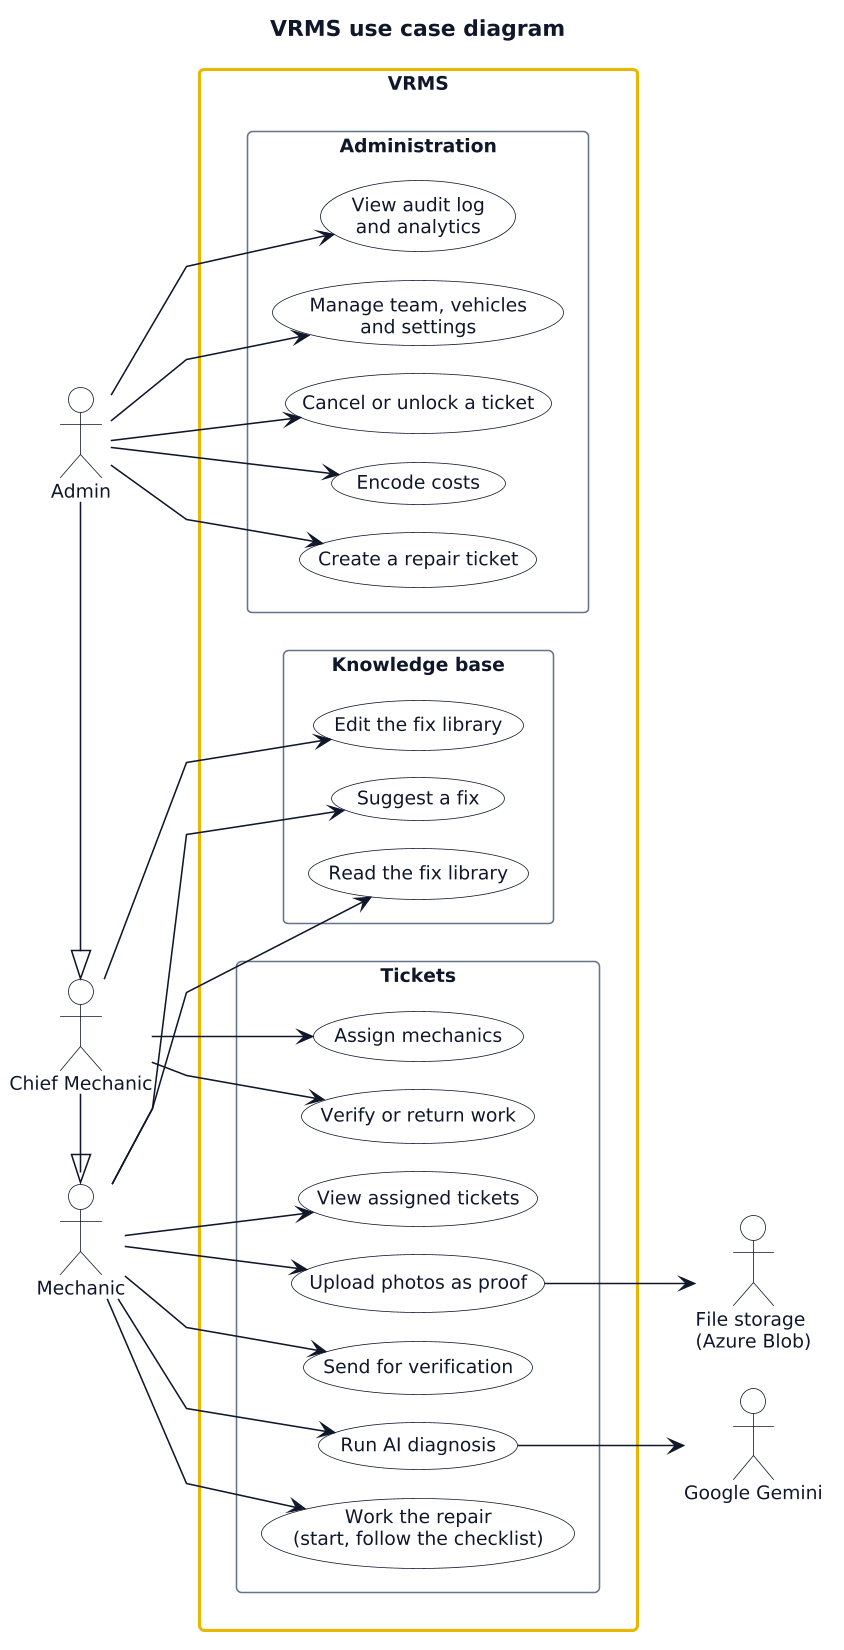

The diagram above was rendered by PlantUML. Its source (embedded in the PNG):
@startuml 4.4.2-use-case
!include _style.iuml
title VRMS use case diagram
left to right direction
skinparam linetype polyline
skinparam packageStyle rectangle
skinparam nodesep 18
skinparam ranksep 70

actor "Mechanic" as M
actor "Chief Mechanic" as C
actor "Admin" as A
actor "Google Gemini" as G
actor "File storage\n(Azure Blob)" as B

rectangle "VRMS" #FFFFFF;line:E8B800;line.bold {
  rectangle "Tickets" {
    usecase "View assigned tickets" as UC1
    usecase "Work the repair\n(start, follow the checklist)" as UC2
    usecase "Upload photos as proof" as UC3
    usecase "Send for verification" as UC4
    usecase "Run AI diagnosis" as UC5
    usecase "Assign mechanics" as UC6
    usecase "Verify or return work" as UC7
  }
  rectangle "Knowledge base" {
    usecase "Read the fix library" as UC8
    usecase "Suggest a fix" as UC9
    usecase "Edit the fix library" as UC10
  }
  rectangle "Administration" {
    usecase "Create a repair ticket" as UC11
    usecase "Encode costs" as UC12
    usecase "Cancel or unlock a ticket" as UC13
    usecase "Manage team, vehicles\nand settings" as UC14
    usecase "View audit log\nand analytics" as UC15
  }
}

C -|> M
A -|> C

M --> UC1
M --> UC2
M --> UC3
M --> UC4
M --> UC5
M --> UC8
M --> UC9

C --> UC6
C --> UC7
C --> UC10

A --> UC11
A --> UC12
A --> UC13
A --> UC14
A --> UC15

UC5 --> G
UC3 --> B
@enduml